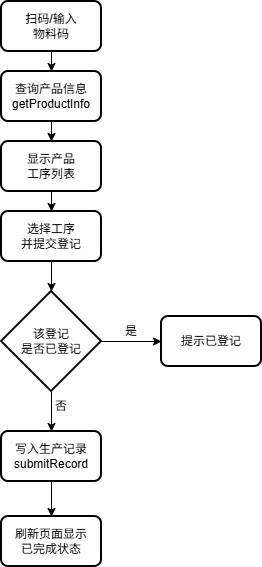

The diagram above was exported from draw.io. Its source (the exported page's mxGraphModel, read from the mxfile embedded in the PNG):
<mxGraphModel dx="874" dy="611" grid="1" gridSize="10" guides="1" tooltips="1" connect="1" arrows="1" fold="1" page="1" pageScale="1" pageWidth="827" pageHeight="1169" math="0" shadow="0">
  <root>
    <mxCell id="WIyWlLk6GJQsqaUBKTNV-0" />
    <mxCell id="WIyWlLk6GJQsqaUBKTNV-1" parent="WIyWlLk6GJQsqaUBKTNV-0" />
    <mxCell id="lXb9-rTjiM5Cu8w95125-6" edge="1" parent="WIyWlLk6GJQsqaUBKTNV-1" source="lXb9-rTjiM5Cu8w95125-2" style="edgeStyle=orthogonalEdgeStyle;rounded=0;orthogonalLoop=1;jettySize=auto;html=1;" target="lXb9-rTjiM5Cu8w95125-5" value="">
      <mxGeometry relative="1" as="geometry" />
    </mxCell>
    <mxCell id="lXb9-rTjiM5Cu8w95125-2" parent="WIyWlLk6GJQsqaUBKTNV-1" style="rounded=1;whiteSpace=wrap;html=1;absoluteArcSize=1;arcSize=14;strokeWidth=2;" value="查询产品信息&lt;div&gt;getProductInfo&lt;/div&gt;" vertex="1">
      <mxGeometry height="50" width="100" x="170" y="90" as="geometry" />
    </mxCell>
    <mxCell id="lXb9-rTjiM5Cu8w95125-8" edge="1" parent="WIyWlLk6GJQsqaUBKTNV-1" source="lXb9-rTjiM5Cu8w95125-5" style="edgeStyle=orthogonalEdgeStyle;rounded=0;orthogonalLoop=1;jettySize=auto;html=1;exitX=0.5;exitY=1;exitDx=0;exitDy=0;entryX=0.5;entryY=0;entryDx=0;entryDy=0;" target="lXb9-rTjiM5Cu8w95125-7">
      <mxGeometry relative="1" as="geometry" />
    </mxCell>
    <mxCell id="lXb9-rTjiM5Cu8w95125-5" parent="WIyWlLk6GJQsqaUBKTNV-1" style="whiteSpace=wrap;html=1;rounded=1;absoluteArcSize=1;arcSize=14;strokeWidth=2;" value="显示产品&lt;div&gt;工序列表&lt;/div&gt;" vertex="1">
      <mxGeometry height="50" width="100" x="170" y="160" as="geometry" />
    </mxCell>
    <mxCell id="lXb9-rTjiM5Cu8w95125-7" parent="WIyWlLk6GJQsqaUBKTNV-1" style="whiteSpace=wrap;html=1;rounded=1;absoluteArcSize=1;arcSize=14;strokeWidth=2;" value="选择工序&lt;div&gt;并提交登记&lt;/div&gt;" vertex="1">
      <mxGeometry height="50" width="100" x="170" y="230" as="geometry" />
    </mxCell>
    <mxCell id="lXb9-rTjiM5Cu8w95125-10" edge="1" parent="WIyWlLk6GJQsqaUBKTNV-1" source="lXb9-rTjiM5Cu8w95125-9" style="edgeStyle=orthogonalEdgeStyle;rounded=0;orthogonalLoop=1;jettySize=auto;html=1;exitX=0.5;exitY=1;exitDx=0;exitDy=0;entryX=0.5;entryY=0;entryDx=0;entryDy=0;" target="lXb9-rTjiM5Cu8w95125-2">
      <mxGeometry relative="1" as="geometry" />
    </mxCell>
    <mxCell id="lXb9-rTjiM5Cu8w95125-9" parent="WIyWlLk6GJQsqaUBKTNV-1" style="rounded=1;whiteSpace=wrap;html=1;absoluteArcSize=1;arcSize=14;strokeWidth=2;" value="扫码/输入&lt;div&gt;物料码&lt;/div&gt;" vertex="1">
      <mxGeometry height="50" width="100" x="170" y="20" as="geometry" />
    </mxCell>
    <mxCell id="lXb9-rTjiM5Cu8w95125-16" edge="1" parent="WIyWlLk6GJQsqaUBKTNV-1" source="lXb9-rTjiM5Cu8w95125-11" style="edgeStyle=orthogonalEdgeStyle;rounded=0;orthogonalLoop=1;jettySize=auto;html=1;exitX=1;exitY=0.5;exitDx=0;exitDy=0;exitPerimeter=0;entryX=0;entryY=0.5;entryDx=0;entryDy=0;" target="lXb9-rTjiM5Cu8w95125-14">
      <mxGeometry relative="1" as="geometry" />
    </mxCell>
    <mxCell id="lXb9-rTjiM5Cu8w95125-19" edge="1" parent="WIyWlLk6GJQsqaUBKTNV-1" source="lXb9-rTjiM5Cu8w95125-11" style="edgeStyle=orthogonalEdgeStyle;rounded=0;orthogonalLoop=1;jettySize=auto;html=1;exitX=0.5;exitY=1;exitDx=0;exitDy=0;exitPerimeter=0;entryX=0.5;entryY=0;entryDx=0;entryDy=0;" target="lXb9-rTjiM5Cu8w95125-18">
      <mxGeometry relative="1" as="geometry" />
    </mxCell>
    <mxCell id="lXb9-rTjiM5Cu8w95125-11" parent="WIyWlLk6GJQsqaUBKTNV-1" style="strokeWidth=2;html=1;shape=mxgraph.flowchart.decision;whiteSpace=wrap;" value="该登记&lt;div&gt;是否已登记&lt;/div&gt;" vertex="1">
      <mxGeometry height="100" width="100" x="170" y="310" as="geometry" />
    </mxCell>
    <mxCell id="lXb9-rTjiM5Cu8w95125-12" edge="1" parent="WIyWlLk6GJQsqaUBKTNV-1" source="lXb9-rTjiM5Cu8w95125-7" style="edgeStyle=orthogonalEdgeStyle;rounded=0;orthogonalLoop=1;jettySize=auto;html=1;exitX=0.5;exitY=1;exitDx=0;exitDy=0;entryX=0.5;entryY=0;entryDx=0;entryDy=0;entryPerimeter=0;" target="lXb9-rTjiM5Cu8w95125-11">
      <mxGeometry relative="1" as="geometry" />
    </mxCell>
    <mxCell id="lXb9-rTjiM5Cu8w95125-14" parent="WIyWlLk6GJQsqaUBKTNV-1" style="whiteSpace=wrap;html=1;rounded=1;absoluteArcSize=1;arcSize=14;strokeWidth=2;" value="提示已登记" vertex="1">
      <mxGeometry height="50" width="100" x="330" y="335" as="geometry" />
    </mxCell>
    <mxCell id="lXb9-rTjiM5Cu8w95125-17" parent="WIyWlLk6GJQsqaUBKTNV-1" style="text;html=1;whiteSpace=wrap;strokeColor=none;fillColor=none;align=center;verticalAlign=middle;rounded=0;" value="是" vertex="1">
      <mxGeometry height="30" width="60" x="270" y="335" as="geometry" />
    </mxCell>
    <mxCell id="lXb9-rTjiM5Cu8w95125-22" edge="1" parent="WIyWlLk6GJQsqaUBKTNV-1" source="lXb9-rTjiM5Cu8w95125-18" style="edgeStyle=orthogonalEdgeStyle;rounded=0;orthogonalLoop=1;jettySize=auto;html=1;exitX=0.5;exitY=1;exitDx=0;exitDy=0;entryX=0.5;entryY=0;entryDx=0;entryDy=0;" target="lXb9-rTjiM5Cu8w95125-21">
      <mxGeometry relative="1" as="geometry" />
    </mxCell>
    <mxCell id="lXb9-rTjiM5Cu8w95125-18" parent="WIyWlLk6GJQsqaUBKTNV-1" style="whiteSpace=wrap;html=1;rounded=1;absoluteArcSize=1;arcSize=14;strokeWidth=2;" value="写入生产记录&lt;div&gt;submitRecord&lt;/div&gt;" vertex="1">
      <mxGeometry height="50" width="100" x="170" y="450" as="geometry" />
    </mxCell>
    <mxCell id="lXb9-rTjiM5Cu8w95125-20" parent="WIyWlLk6GJQsqaUBKTNV-1" style="text;html=1;whiteSpace=wrap;strokeColor=none;fillColor=none;align=center;verticalAlign=middle;rounded=0;" value="否" vertex="1">
      <mxGeometry height="30" width="60" x="200" y="410" as="geometry" />
    </mxCell>
    <mxCell id="lXb9-rTjiM5Cu8w95125-21" parent="WIyWlLk6GJQsqaUBKTNV-1" style="whiteSpace=wrap;html=1;rounded=1;absoluteArcSize=1;arcSize=14;strokeWidth=2;" value="刷新页面显示&lt;div&gt;已完成状态&lt;/div&gt;" vertex="1">
      <mxGeometry height="50" width="100" x="170" y="535" as="geometry" />
    </mxCell>
  </root>
</mxGraphModel>